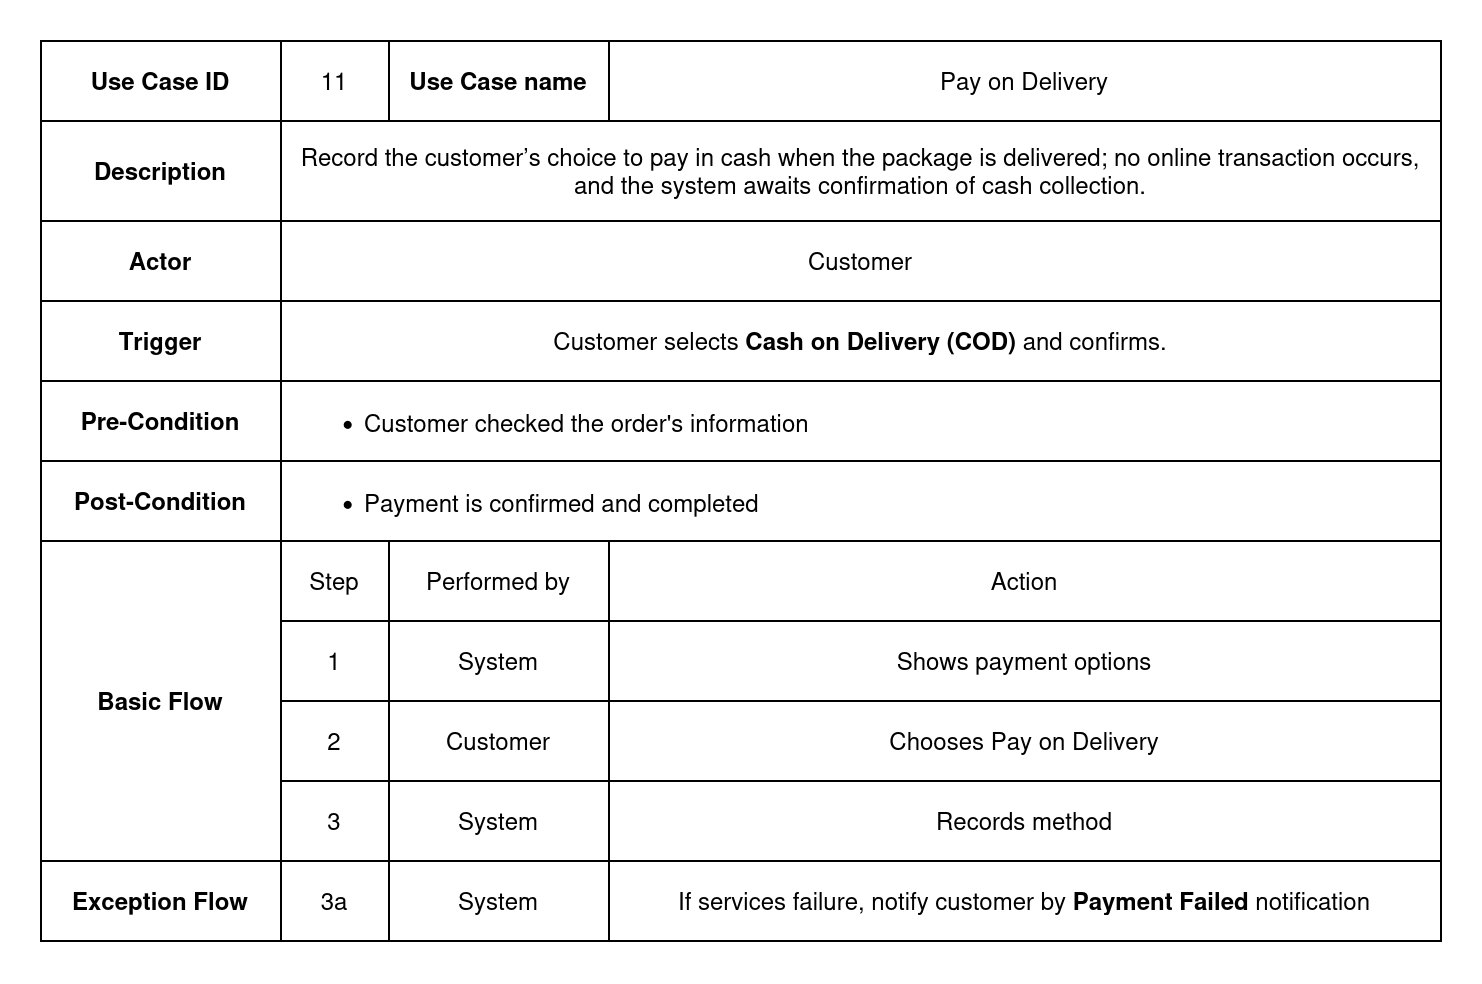

The diagram above was exported from draw.io. Its source (the exported page's mxGraphModel, read from the mxfile embedded in the PNG):
<mxGraphModel dx="883" dy="529" grid="1" gridSize="10" guides="1" tooltips="1" connect="1" arrows="1" fold="1" page="1" pageScale="1" pageWidth="850" pageHeight="1100" math="0" shadow="0">
  <root>
    <mxCell id="0" />
    <mxCell id="1" parent="0" />
    <mxCell id="vA1Tktgb3wKLIOm15Qo8-1" value="" style="shape=table;startSize=0;container=1;collapsible=0;childLayout=tableLayout;fontStyle=0" parent="1" vertex="1">
      <mxGeometry x="490" y="220" width="700" height="450" as="geometry" />
    </mxCell>
    <mxCell id="vA1Tktgb3wKLIOm15Qo8-2" value="" style="shape=tableRow;horizontal=0;startSize=0;swimlaneHead=0;swimlaneBody=0;strokeColor=inherit;top=0;left=0;bottom=0;right=0;collapsible=0;dropTarget=0;fillColor=none;points=[[0,0.5],[1,0.5]];portConstraint=eastwest;" parent="vA1Tktgb3wKLIOm15Qo8-1" vertex="1">
      <mxGeometry width="700" height="40" as="geometry" />
    </mxCell>
    <mxCell id="vA1Tktgb3wKLIOm15Qo8-3" value="Use Case ID" style="shape=partialRectangle;html=1;whiteSpace=wrap;connectable=0;strokeColor=inherit;overflow=hidden;fillColor=none;top=0;left=0;bottom=0;right=0;pointerEvents=1;fontStyle=1" parent="vA1Tktgb3wKLIOm15Qo8-2" vertex="1">
      <mxGeometry width="120" height="40" as="geometry">
        <mxRectangle width="120" height="40" as="alternateBounds" />
      </mxGeometry>
    </mxCell>
    <mxCell id="vA1Tktgb3wKLIOm15Qo8-4" value="11" style="shape=partialRectangle;html=1;whiteSpace=wrap;connectable=0;strokeColor=inherit;overflow=hidden;fillColor=none;top=0;left=0;bottom=0;right=0;pointerEvents=1;" parent="vA1Tktgb3wKLIOm15Qo8-2" vertex="1">
      <mxGeometry x="120" width="54" height="40" as="geometry">
        <mxRectangle width="54" height="40" as="alternateBounds" />
      </mxGeometry>
    </mxCell>
    <mxCell id="vA1Tktgb3wKLIOm15Qo8-5" value="Use Case name" style="shape=partialRectangle;html=1;whiteSpace=wrap;connectable=0;strokeColor=inherit;overflow=hidden;fillColor=none;top=0;left=0;bottom=0;right=0;pointerEvents=1;fontStyle=1" parent="vA1Tktgb3wKLIOm15Qo8-2" vertex="1">
      <mxGeometry x="174" width="110" height="40" as="geometry">
        <mxRectangle width="110" height="40" as="alternateBounds" />
      </mxGeometry>
    </mxCell>
    <mxCell id="vA1Tktgb3wKLIOm15Qo8-6" value="Pay on Delivery" style="shape=partialRectangle;html=1;whiteSpace=wrap;connectable=0;strokeColor=inherit;overflow=hidden;fillColor=none;top=0;left=0;bottom=0;right=0;pointerEvents=1;" parent="vA1Tktgb3wKLIOm15Qo8-2" vertex="1">
      <mxGeometry x="284" width="416" height="40" as="geometry">
        <mxRectangle width="416" height="40" as="alternateBounds" />
      </mxGeometry>
    </mxCell>
    <mxCell id="vA1Tktgb3wKLIOm15Qo8-7" style="shape=tableRow;horizontal=0;startSize=0;swimlaneHead=0;swimlaneBody=0;strokeColor=inherit;top=0;left=0;bottom=0;right=0;collapsible=0;dropTarget=0;fillColor=none;points=[[0,0.5],[1,0.5]];portConstraint=eastwest;" parent="vA1Tktgb3wKLIOm15Qo8-1" vertex="1">
      <mxGeometry y="40" width="700" height="50" as="geometry" />
    </mxCell>
    <mxCell id="vA1Tktgb3wKLIOm15Qo8-8" value="Description" style="shape=partialRectangle;html=1;whiteSpace=wrap;connectable=0;strokeColor=inherit;overflow=hidden;fillColor=none;top=0;left=0;bottom=0;right=0;pointerEvents=1;fontStyle=1" parent="vA1Tktgb3wKLIOm15Qo8-7" vertex="1">
      <mxGeometry width="120" height="50" as="geometry">
        <mxRectangle width="120" height="50" as="alternateBounds" />
      </mxGeometry>
    </mxCell>
    <mxCell id="vA1Tktgb3wKLIOm15Qo8-9" value="Record the customer’s choice to pay in cash when the package is delivered; no online transaction occurs, and the system awaits confirmation of cash collection." style="shape=partialRectangle;html=1;whiteSpace=wrap;connectable=0;strokeColor=inherit;overflow=hidden;fillColor=none;top=0;left=0;bottom=0;right=0;pointerEvents=1;rowspan=1;colspan=3;" parent="vA1Tktgb3wKLIOm15Qo8-7" vertex="1">
      <mxGeometry x="120" width="580" height="50" as="geometry">
        <mxRectangle width="54" height="50" as="alternateBounds" />
      </mxGeometry>
    </mxCell>
    <mxCell id="vA1Tktgb3wKLIOm15Qo8-12" value="" style="shape=tableRow;horizontal=0;startSize=0;swimlaneHead=0;swimlaneBody=0;strokeColor=inherit;top=0;left=0;bottom=0;right=0;collapsible=0;dropTarget=0;fillColor=none;points=[[0,0.5],[1,0.5]];portConstraint=eastwest;" parent="vA1Tktgb3wKLIOm15Qo8-1" vertex="1">
      <mxGeometry y="90" width="700" height="40" as="geometry" />
    </mxCell>
    <mxCell id="vA1Tktgb3wKLIOm15Qo8-13" value="Actor" style="shape=partialRectangle;html=1;whiteSpace=wrap;connectable=0;strokeColor=inherit;overflow=hidden;fillColor=none;top=0;left=0;bottom=0;right=0;pointerEvents=1;fontStyle=1" parent="vA1Tktgb3wKLIOm15Qo8-12" vertex="1">
      <mxGeometry width="120" height="40" as="geometry">
        <mxRectangle width="120" height="40" as="alternateBounds" />
      </mxGeometry>
    </mxCell>
    <mxCell id="vA1Tktgb3wKLIOm15Qo8-14" value="Customer" style="shape=partialRectangle;html=1;whiteSpace=wrap;connectable=0;strokeColor=inherit;overflow=hidden;fillColor=none;top=0;left=0;bottom=0;right=0;pointerEvents=1;rowspan=1;colspan=3;" parent="vA1Tktgb3wKLIOm15Qo8-12" vertex="1">
      <mxGeometry x="120" width="580" height="40" as="geometry">
        <mxRectangle width="54" height="40" as="alternateBounds" />
      </mxGeometry>
    </mxCell>
    <mxCell id="vA1Tktgb3wKLIOm15Qo8-17" style="shape=tableRow;horizontal=0;startSize=0;swimlaneHead=0;swimlaneBody=0;strokeColor=inherit;top=0;left=0;bottom=0;right=0;collapsible=0;dropTarget=0;fillColor=none;points=[[0,0.5],[1,0.5]];portConstraint=eastwest;" parent="vA1Tktgb3wKLIOm15Qo8-1" vertex="1">
      <mxGeometry y="130" width="700" height="40" as="geometry" />
    </mxCell>
    <mxCell id="vA1Tktgb3wKLIOm15Qo8-18" value="Trigger" style="shape=partialRectangle;html=1;whiteSpace=wrap;connectable=0;strokeColor=inherit;overflow=hidden;fillColor=none;top=0;left=0;bottom=0;right=0;pointerEvents=1;fontStyle=1" parent="vA1Tktgb3wKLIOm15Qo8-17" vertex="1">
      <mxGeometry width="120" height="40" as="geometry">
        <mxRectangle width="120" height="40" as="alternateBounds" />
      </mxGeometry>
    </mxCell>
    <mxCell id="vA1Tktgb3wKLIOm15Qo8-19" value="Customer selects &lt;strong data-end=&quot;1981&quot; data-start=&quot;1955&quot;&gt;Cash on Delivery (COD)&lt;/strong&gt; and confirms." style="shape=partialRectangle;html=1;whiteSpace=wrap;connectable=0;strokeColor=inherit;overflow=hidden;fillColor=none;top=0;left=0;bottom=0;right=0;pointerEvents=1;rowspan=1;colspan=3;" parent="vA1Tktgb3wKLIOm15Qo8-17" vertex="1">
      <mxGeometry x="120" width="580" height="40" as="geometry">
        <mxRectangle width="54" height="40" as="alternateBounds" />
      </mxGeometry>
    </mxCell>
    <mxCell id="vA1Tktgb3wKLIOm15Qo8-22" value="" style="shape=tableRow;horizontal=0;startSize=0;swimlaneHead=0;swimlaneBody=0;strokeColor=inherit;top=0;left=0;bottom=0;right=0;collapsible=0;dropTarget=0;fillColor=none;points=[[0,0.5],[1,0.5]];portConstraint=eastwest;" parent="vA1Tktgb3wKLIOm15Qo8-1" vertex="1">
      <mxGeometry y="170" width="700" height="40" as="geometry" />
    </mxCell>
    <mxCell id="vA1Tktgb3wKLIOm15Qo8-23" value="&lt;b&gt;Pre-Condition&lt;/b&gt;" style="shape=partialRectangle;html=1;whiteSpace=wrap;connectable=0;strokeColor=inherit;overflow=hidden;fillColor=none;top=0;left=0;bottom=0;right=0;pointerEvents=1;" parent="vA1Tktgb3wKLIOm15Qo8-22" vertex="1">
      <mxGeometry width="120" height="40" as="geometry">
        <mxRectangle width="120" height="40" as="alternateBounds" />
      </mxGeometry>
    </mxCell>
    <mxCell id="vA1Tktgb3wKLIOm15Qo8-24" value="&lt;div align=&quot;left&quot;&gt;&lt;ul&gt;&lt;li&gt;Customer checked the order's information&lt;/li&gt;&lt;/ul&gt;&lt;/div&gt;" style="shape=partialRectangle;html=1;whiteSpace=wrap;connectable=0;strokeColor=inherit;overflow=hidden;fillColor=none;top=0;left=0;bottom=0;right=0;pointerEvents=1;rowspan=1;colspan=3;align=left;" parent="vA1Tktgb3wKLIOm15Qo8-22" vertex="1">
      <mxGeometry x="120" width="580" height="40" as="geometry">
        <mxRectangle width="54" height="40" as="alternateBounds" />
      </mxGeometry>
    </mxCell>
    <mxCell id="vA1Tktgb3wKLIOm15Qo8-27" style="shape=tableRow;horizontal=0;startSize=0;swimlaneHead=0;swimlaneBody=0;strokeColor=inherit;top=0;left=0;bottom=0;right=0;collapsible=0;dropTarget=0;fillColor=none;points=[[0,0.5],[1,0.5]];portConstraint=eastwest;" parent="vA1Tktgb3wKLIOm15Qo8-1" vertex="1">
      <mxGeometry y="210" width="700" height="40" as="geometry" />
    </mxCell>
    <mxCell id="vA1Tktgb3wKLIOm15Qo8-28" value="&lt;b&gt;Post-Condition&lt;/b&gt;" style="shape=partialRectangle;html=1;whiteSpace=wrap;connectable=0;strokeColor=inherit;overflow=hidden;fillColor=none;top=0;left=0;bottom=0;right=0;pointerEvents=1;" parent="vA1Tktgb3wKLIOm15Qo8-27" vertex="1">
      <mxGeometry width="120" height="40" as="geometry">
        <mxRectangle width="120" height="40" as="alternateBounds" />
      </mxGeometry>
    </mxCell>
    <mxCell id="vA1Tktgb3wKLIOm15Qo8-29" value="&lt;div align=&quot;left&quot;&gt;&lt;ul&gt;&lt;li&gt;Payment is confirmed and completed&lt;/li&gt;&lt;/ul&gt;&lt;/div&gt;" style="shape=partialRectangle;html=1;whiteSpace=wrap;connectable=0;strokeColor=inherit;overflow=hidden;fillColor=none;top=0;left=0;bottom=0;right=0;pointerEvents=1;rowspan=1;colspan=3;align=left;" parent="vA1Tktgb3wKLIOm15Qo8-27" vertex="1">
      <mxGeometry x="120" width="580" height="40" as="geometry">
        <mxRectangle width="54" height="40" as="alternateBounds" />
      </mxGeometry>
    </mxCell>
    <mxCell id="vA1Tktgb3wKLIOm15Qo8-32" value="" style="shape=tableRow;horizontal=0;startSize=0;swimlaneHead=0;swimlaneBody=0;strokeColor=inherit;top=0;left=0;bottom=0;right=0;collapsible=0;dropTarget=0;fillColor=none;points=[[0,0.5],[1,0.5]];portConstraint=eastwest;" parent="vA1Tktgb3wKLIOm15Qo8-1" vertex="1">
      <mxGeometry y="250" width="700" height="40" as="geometry" />
    </mxCell>
    <mxCell id="vA1Tktgb3wKLIOm15Qo8-33" value="&lt;b&gt;Basic Flow&lt;/b&gt;" style="shape=partialRectangle;html=1;whiteSpace=wrap;connectable=0;strokeColor=inherit;overflow=hidden;fillColor=none;top=0;left=0;bottom=0;right=0;pointerEvents=1;rowspan=4;colspan=1;" parent="vA1Tktgb3wKLIOm15Qo8-32" vertex="1">
      <mxGeometry width="120" height="160" as="geometry">
        <mxRectangle width="120" height="40" as="alternateBounds" />
      </mxGeometry>
    </mxCell>
    <mxCell id="vA1Tktgb3wKLIOm15Qo8-34" value="Step" style="shape=partialRectangle;html=1;whiteSpace=wrap;connectable=0;strokeColor=inherit;overflow=hidden;fillColor=none;top=0;left=0;bottom=0;right=0;pointerEvents=1;" parent="vA1Tktgb3wKLIOm15Qo8-32" vertex="1">
      <mxGeometry x="120" width="54" height="40" as="geometry">
        <mxRectangle width="54" height="40" as="alternateBounds" />
      </mxGeometry>
    </mxCell>
    <mxCell id="vA1Tktgb3wKLIOm15Qo8-35" value="Performed by" style="shape=partialRectangle;html=1;whiteSpace=wrap;connectable=0;strokeColor=inherit;overflow=hidden;fillColor=none;top=0;left=0;bottom=0;right=0;pointerEvents=1;" parent="vA1Tktgb3wKLIOm15Qo8-32" vertex="1">
      <mxGeometry x="174" width="110" height="40" as="geometry">
        <mxRectangle width="110" height="40" as="alternateBounds" />
      </mxGeometry>
    </mxCell>
    <mxCell id="vA1Tktgb3wKLIOm15Qo8-36" value="Action" style="shape=partialRectangle;html=1;whiteSpace=wrap;connectable=0;strokeColor=inherit;overflow=hidden;fillColor=none;top=0;left=0;bottom=0;right=0;pointerEvents=1;" parent="vA1Tktgb3wKLIOm15Qo8-32" vertex="1">
      <mxGeometry x="284" width="416" height="40" as="geometry">
        <mxRectangle width="416" height="40" as="alternateBounds" />
      </mxGeometry>
    </mxCell>
    <mxCell id="vA1Tktgb3wKLIOm15Qo8-37" value="" style="shape=tableRow;horizontal=0;startSize=0;swimlaneHead=0;swimlaneBody=0;strokeColor=inherit;top=0;left=0;bottom=0;right=0;collapsible=0;dropTarget=0;fillColor=none;points=[[0,0.5],[1,0.5]];portConstraint=eastwest;" parent="vA1Tktgb3wKLIOm15Qo8-1" vertex="1">
      <mxGeometry y="290" width="700" height="40" as="geometry" />
    </mxCell>
    <mxCell id="vA1Tktgb3wKLIOm15Qo8-39" value="1" style="shape=partialRectangle;html=1;whiteSpace=wrap;connectable=0;strokeColor=inherit;overflow=hidden;fillColor=none;top=0;left=0;bottom=0;right=0;pointerEvents=1;" parent="vA1Tktgb3wKLIOm15Qo8-37" vertex="1">
      <mxGeometry x="120" width="54" height="40" as="geometry">
        <mxRectangle width="54" height="40" as="alternateBounds" />
      </mxGeometry>
    </mxCell>
    <mxCell id="vA1Tktgb3wKLIOm15Qo8-40" value="System" style="shape=partialRectangle;html=1;whiteSpace=wrap;connectable=0;strokeColor=inherit;overflow=hidden;fillColor=none;top=0;left=0;bottom=0;right=0;pointerEvents=1;" parent="vA1Tktgb3wKLIOm15Qo8-37" vertex="1">
      <mxGeometry x="174" width="110" height="40" as="geometry">
        <mxRectangle width="110" height="40" as="alternateBounds" />
      </mxGeometry>
    </mxCell>
    <mxCell id="vA1Tktgb3wKLIOm15Qo8-41" value="Shows payment options" style="shape=partialRectangle;html=1;whiteSpace=wrap;connectable=0;strokeColor=inherit;overflow=hidden;fillColor=none;top=0;left=0;bottom=0;right=0;pointerEvents=1;fontStyle=0" parent="vA1Tktgb3wKLIOm15Qo8-37" vertex="1">
      <mxGeometry x="284" width="416" height="40" as="geometry">
        <mxRectangle width="416" height="40" as="alternateBounds" />
      </mxGeometry>
    </mxCell>
    <mxCell id="vA1Tktgb3wKLIOm15Qo8-42" value="" style="shape=tableRow;horizontal=0;startSize=0;swimlaneHead=0;swimlaneBody=0;strokeColor=inherit;top=0;left=0;bottom=0;right=0;collapsible=0;dropTarget=0;fillColor=none;points=[[0,0.5],[1,0.5]];portConstraint=eastwest;" parent="vA1Tktgb3wKLIOm15Qo8-1" vertex="1">
      <mxGeometry y="330" width="700" height="40" as="geometry" />
    </mxCell>
    <mxCell id="vA1Tktgb3wKLIOm15Qo8-44" value="2" style="shape=partialRectangle;html=1;whiteSpace=wrap;connectable=0;strokeColor=inherit;overflow=hidden;fillColor=none;top=0;left=0;bottom=0;right=0;pointerEvents=1;" parent="vA1Tktgb3wKLIOm15Qo8-42" vertex="1">
      <mxGeometry x="120" width="54" height="40" as="geometry">
        <mxRectangle width="54" height="40" as="alternateBounds" />
      </mxGeometry>
    </mxCell>
    <mxCell id="vA1Tktgb3wKLIOm15Qo8-45" value="Customer" style="shape=partialRectangle;html=1;whiteSpace=wrap;connectable=0;strokeColor=inherit;overflow=hidden;fillColor=none;top=0;left=0;bottom=0;right=0;pointerEvents=1;" parent="vA1Tktgb3wKLIOm15Qo8-42" vertex="1">
      <mxGeometry x="174" width="110" height="40" as="geometry">
        <mxRectangle width="110" height="40" as="alternateBounds" />
      </mxGeometry>
    </mxCell>
    <mxCell id="vA1Tktgb3wKLIOm15Qo8-46" value="Chooses Pay on Delivery" style="shape=partialRectangle;html=1;whiteSpace=wrap;connectable=0;strokeColor=inherit;overflow=hidden;fillColor=none;top=0;left=0;bottom=0;right=0;pointerEvents=1;fontStyle=0" parent="vA1Tktgb3wKLIOm15Qo8-42" vertex="1">
      <mxGeometry x="284" width="416" height="40" as="geometry">
        <mxRectangle width="416" height="40" as="alternateBounds" />
      </mxGeometry>
    </mxCell>
    <mxCell id="vA1Tktgb3wKLIOm15Qo8-47" value="" style="shape=tableRow;horizontal=0;startSize=0;swimlaneHead=0;swimlaneBody=0;strokeColor=inherit;top=0;left=0;bottom=0;right=0;collapsible=0;dropTarget=0;fillColor=none;points=[[0,0.5],[1,0.5]];portConstraint=eastwest;" parent="vA1Tktgb3wKLIOm15Qo8-1" vertex="1">
      <mxGeometry y="370" width="700" height="40" as="geometry" />
    </mxCell>
    <mxCell id="vA1Tktgb3wKLIOm15Qo8-49" value="3" style="shape=partialRectangle;html=1;whiteSpace=wrap;connectable=0;strokeColor=inherit;overflow=hidden;fillColor=none;top=0;left=0;bottom=0;right=0;pointerEvents=1;" parent="vA1Tktgb3wKLIOm15Qo8-47" vertex="1">
      <mxGeometry x="120" width="54" height="40" as="geometry">
        <mxRectangle width="54" height="40" as="alternateBounds" />
      </mxGeometry>
    </mxCell>
    <mxCell id="vA1Tktgb3wKLIOm15Qo8-50" value="System" style="shape=partialRectangle;html=1;whiteSpace=wrap;connectable=0;strokeColor=inherit;overflow=hidden;fillColor=none;top=0;left=0;bottom=0;right=0;pointerEvents=1;" parent="vA1Tktgb3wKLIOm15Qo8-47" vertex="1">
      <mxGeometry x="174" width="110" height="40" as="geometry">
        <mxRectangle width="110" height="40" as="alternateBounds" />
      </mxGeometry>
    </mxCell>
    <mxCell id="vA1Tktgb3wKLIOm15Qo8-51" value="Records method" style="shape=partialRectangle;html=1;whiteSpace=wrap;connectable=0;strokeColor=inherit;overflow=hidden;fillColor=none;top=0;left=0;bottom=0;right=0;pointerEvents=1;" parent="vA1Tktgb3wKLIOm15Qo8-47" vertex="1">
      <mxGeometry x="284" width="416" height="40" as="geometry">
        <mxRectangle width="416" height="40" as="alternateBounds" />
      </mxGeometry>
    </mxCell>
    <mxCell id="vA1Tktgb3wKLIOm15Qo8-57" style="shape=tableRow;horizontal=0;startSize=0;swimlaneHead=0;swimlaneBody=0;strokeColor=inherit;top=0;left=0;bottom=0;right=0;collapsible=0;dropTarget=0;fillColor=none;points=[[0,0.5],[1,0.5]];portConstraint=eastwest;" parent="vA1Tktgb3wKLIOm15Qo8-1" vertex="1">
      <mxGeometry y="410" width="700" height="40" as="geometry" />
    </mxCell>
    <mxCell id="vA1Tktgb3wKLIOm15Qo8-58" value="&lt;b&gt;Exception Flow&lt;/b&gt;" style="shape=partialRectangle;html=1;whiteSpace=wrap;connectable=0;strokeColor=inherit;overflow=hidden;fillColor=none;top=0;left=0;bottom=0;right=0;pointerEvents=1;rowspan=3;colspan=1;" parent="vA1Tktgb3wKLIOm15Qo8-57" vertex="1">
      <mxGeometry width="120" height="40" as="geometry">
        <mxRectangle width="120" height="40" as="alternateBounds" />
      </mxGeometry>
    </mxCell>
    <mxCell id="vA1Tktgb3wKLIOm15Qo8-59" value="3a" style="shape=partialRectangle;html=1;whiteSpace=wrap;connectable=0;strokeColor=inherit;overflow=hidden;fillColor=none;top=0;left=0;bottom=0;right=0;pointerEvents=1;" parent="vA1Tktgb3wKLIOm15Qo8-57" vertex="1">
      <mxGeometry x="120" width="54" height="40" as="geometry">
        <mxRectangle width="54" height="40" as="alternateBounds" />
      </mxGeometry>
    </mxCell>
    <mxCell id="vA1Tktgb3wKLIOm15Qo8-60" value="System" style="shape=partialRectangle;html=1;whiteSpace=wrap;connectable=0;strokeColor=inherit;overflow=hidden;fillColor=none;top=0;left=0;bottom=0;right=0;pointerEvents=1;" parent="vA1Tktgb3wKLIOm15Qo8-57" vertex="1">
      <mxGeometry x="174" width="110" height="40" as="geometry">
        <mxRectangle width="110" height="40" as="alternateBounds" />
      </mxGeometry>
    </mxCell>
    <mxCell id="vA1Tktgb3wKLIOm15Qo8-61" value="If services failure, notify customer by &lt;b&gt;Payment Failed&lt;/b&gt; notification" style="shape=partialRectangle;html=1;whiteSpace=wrap;connectable=0;strokeColor=inherit;overflow=hidden;fillColor=none;top=0;left=0;bottom=0;right=0;pointerEvents=1;" parent="vA1Tktgb3wKLIOm15Qo8-57" vertex="1">
      <mxGeometry x="284" width="416" height="40" as="geometry">
        <mxRectangle width="416" height="40" as="alternateBounds" />
      </mxGeometry>
    </mxCell>
  </root>
</mxGraphModel>